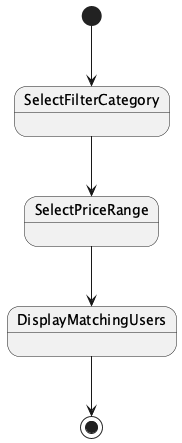

The diagram above was rendered by PlantUML. Its source (embedded in the PNG):
@startuml
[*] --> SelectFilterCategory
SelectFilterCategory --> SelectPriceRange
SelectPriceRange --> DisplayMatchingUsers
DisplayMatchingUsers --> [*]
@enduml